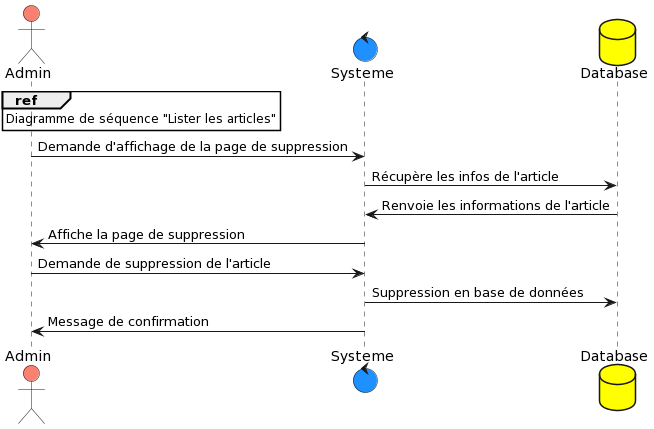

The diagram above was rendered by PlantUML. Its source (embedded in the PNG):
@startuml
actor Admin #salmon
control Systeme #dodgerblue
database Database #yellow

ref over Admin : Diagramme de séquence "Lister les articles"

Admin -> Systeme : Demande d'affichage de la page de suppression
Systeme -> Database : Récupère les infos de l'article
Database -> Systeme : Renvoie les informations de l'article
Systeme -> Admin : Affiche la page de suppression
Admin -> Systeme : Demande de suppression de l'article
Systeme -> Database : Suppression en base de données
Systeme -> Admin : Message de confirmation
@enduml